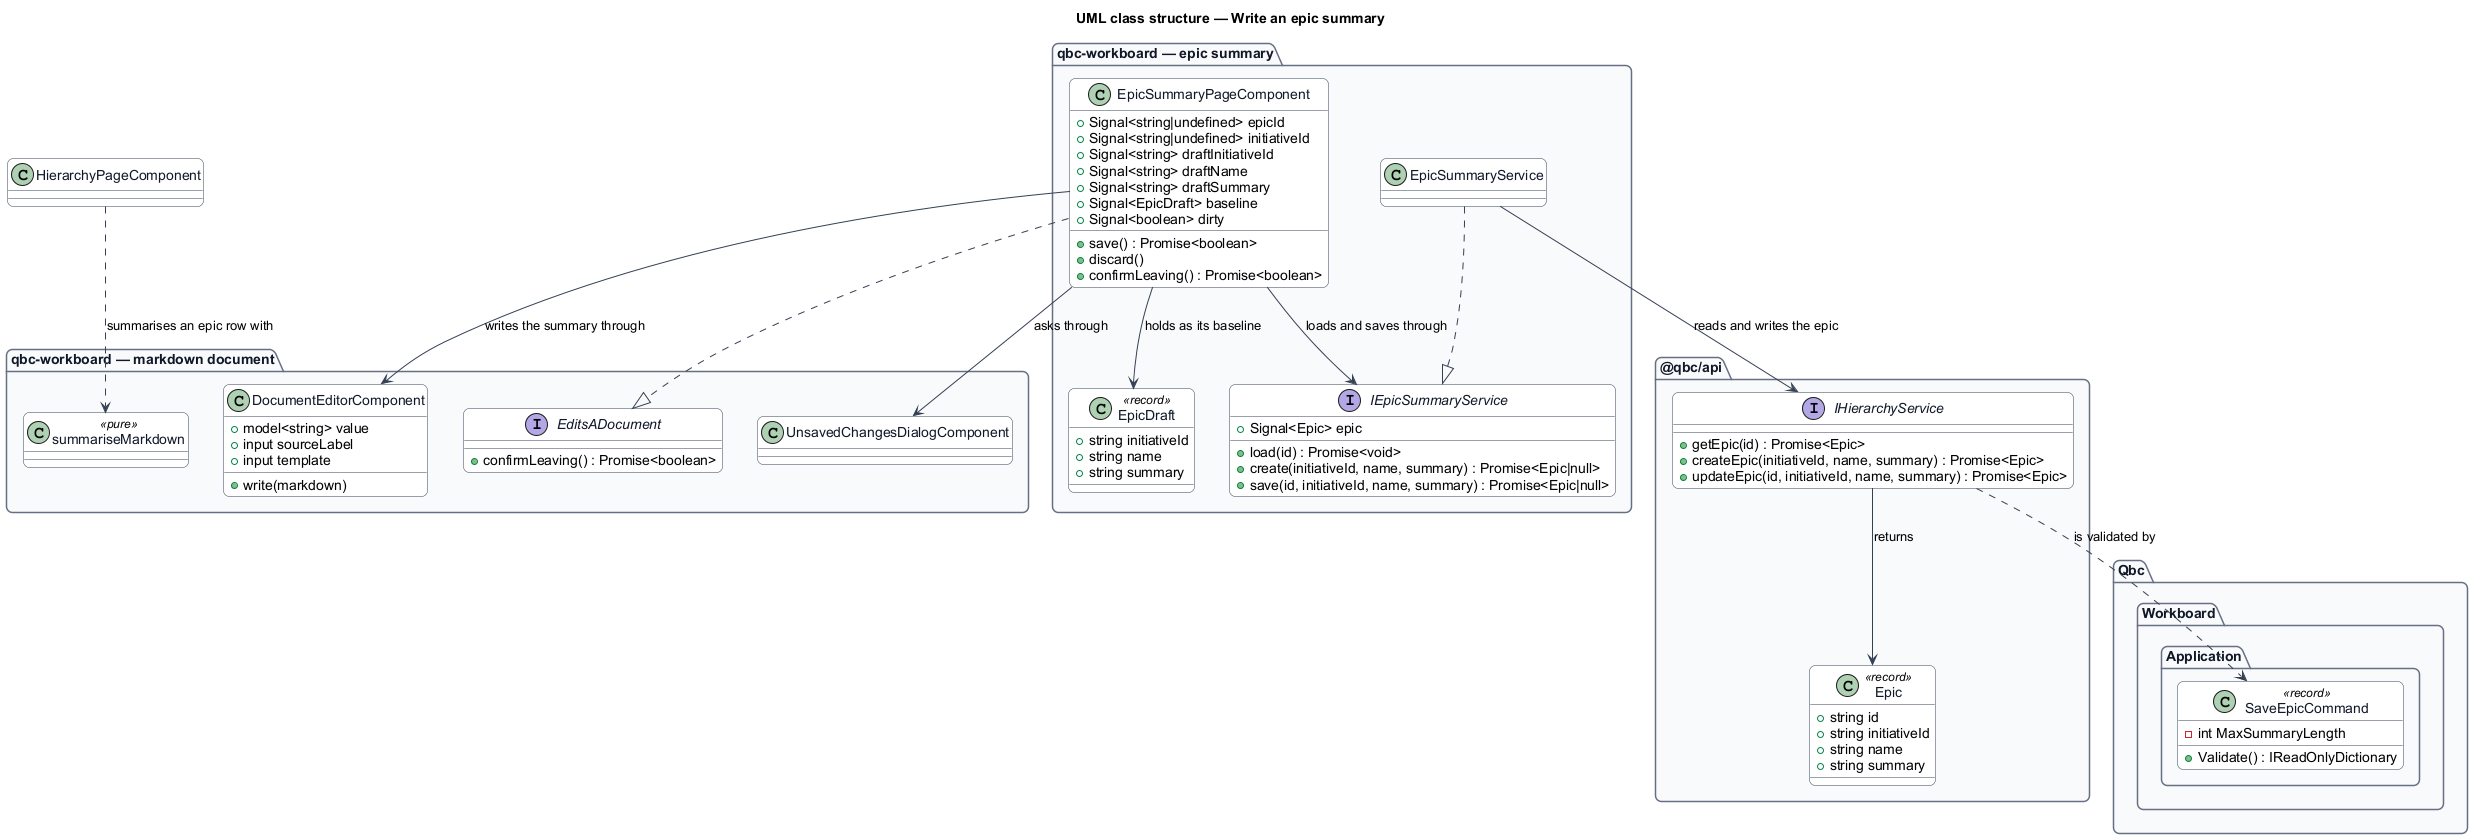

The diagram above was rendered by PlantUML. Its source (embedded in the PNG):
@startuml
title UML class structure — Write an epic summary
skinparam backgroundColor #FFFFFF
skinparam shadowing false
skinparam roundcorner 12
skinparam defaultFontName Arial
skinparam ArrowColor #344054
skinparam class {
  BorderColor #344054
  FontColor #101828
  BackgroundColor #FFFFFF
}
skinparam package {
  BorderColor #667085
  FontColor #101828
  BackgroundColor #F9FAFB
}

package "qbc-workboard — epic summary" {
  class EpicSummaryPageComponent {
    +Signal<string|undefined> epicId
    +Signal<string|undefined> initiativeId
    +Signal<string> draftInitiativeId
    +Signal<string> draftName
    +Signal<string> draftSummary
    +Signal<EpicDraft> baseline
    +Signal<boolean> dirty
    +save() : Promise<boolean>
    +discard()
    +confirmLeaving() : Promise<boolean>
  }

  interface IEpicSummaryService {
    +Signal<Epic> epic
    +load(id) : Promise<void>
    +create(initiativeId, name, summary) : Promise<Epic|null>
    +save(id, initiativeId, name, summary) : Promise<Epic|null>
  }

  class EpicSummaryService

  class EpicDraft <<record>> {
    +string initiativeId
    +string name
    +string summary
  }
}

package "qbc-workboard — markdown document" {
  class DocumentEditorComponent {
    +model<string> value
    +input sourceLabel
    +input template
    +write(markdown)
  }
  interface EditsADocument {
    +confirmLeaving() : Promise<boolean>
  }
  class UnsavedChangesDialogComponent
  class summariseMarkdown <<pure>>
}

package "@qbc/api" {
  interface IHierarchyService {
    +getEpic(id) : Promise<Epic>
    +createEpic(initiativeId, name, summary) : Promise<Epic>
    +updateEpic(id, initiativeId, name, summary) : Promise<Epic>
  }
  class Epic <<record>> {
    +string id
    +string initiativeId
    +string name
    +string summary
  }
}

package "Qbc.Workboard.Application" {
  class SaveEpicCommand <<record>> {
    -int MaxSummaryLength
    +Validate() : IReadOnlyDictionary
  }
}

EpicSummaryPageComponent ..|> EditsADocument
EpicSummaryPageComponent --> IEpicSummaryService : loads and saves through
EpicSummaryService ..|> IEpicSummaryService
EpicSummaryService --> IHierarchyService : reads and writes the epic
IHierarchyService --> Epic : returns
EpicSummaryPageComponent --> DocumentEditorComponent : writes the summary through
EpicSummaryPageComponent --> UnsavedChangesDialogComponent : asks through
EpicSummaryPageComponent --> EpicDraft : holds as its baseline
HierarchyPageComponent ..> summariseMarkdown : summarises an epic row with
IHierarchyService ..> SaveEpicCommand : is validated by
@enduml